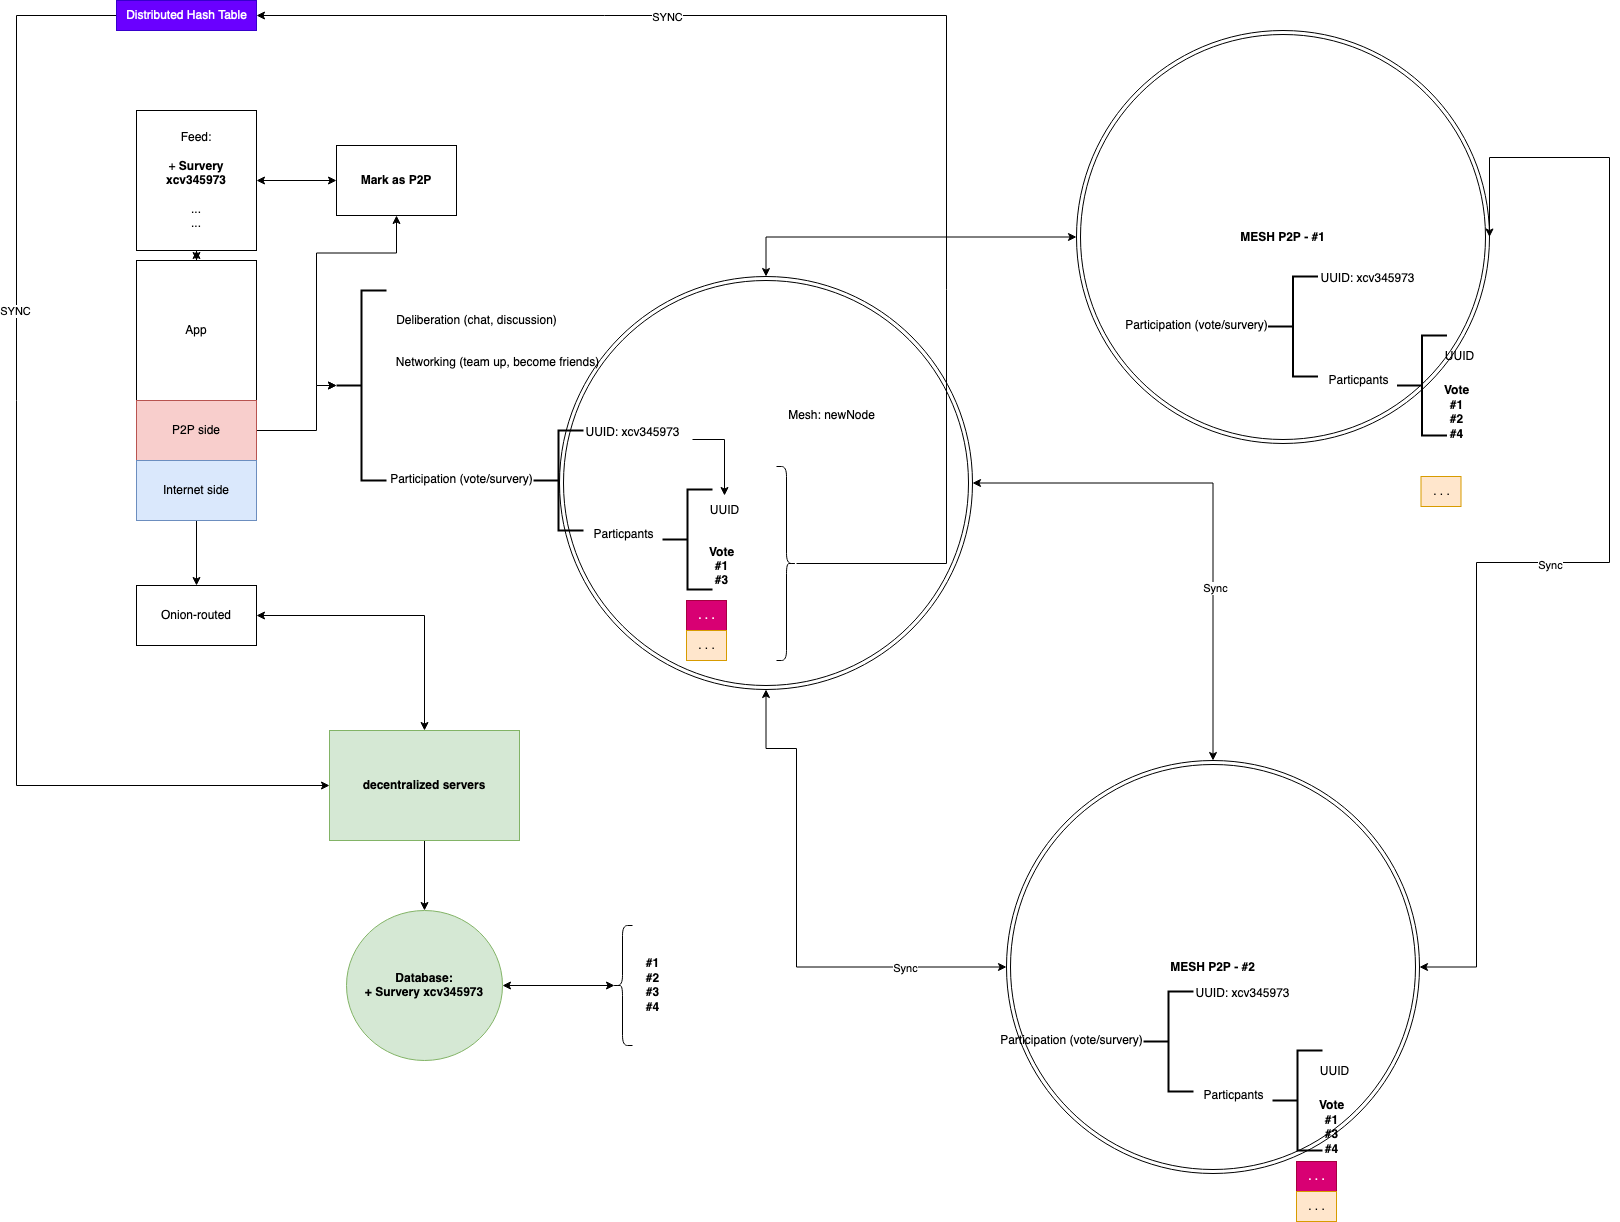

The diagram above was exported from draw.io. Its source (the exported page's mxGraphModel, read from the mxfile embedded in the PNG):
<mxGraphModel dx="2347" dy="1257" grid="1" gridSize="10" guides="1" tooltips="1" connect="1" arrows="1" fold="1" page="1" pageScale="1" pageWidth="827" pageHeight="1169" math="0" shadow="0">
  <root>
    <mxCell id="0" />
    <mxCell id="1" parent="0" />
    <mxCell id="WbWu_QPHdNc4P_6QDv7F-49" style="edgeStyle=orthogonalEdgeStyle;rounded=0;orthogonalLoop=1;jettySize=auto;html=1;startArrow=classic;startFill=1;" edge="1" parent="1" source="WbWu_QPHdNc4P_6QDv7F-38" target="WbWu_QPHdNc4P_6QDv7F-48">
      <mxGeometry relative="1" as="geometry" />
    </mxCell>
    <mxCell id="WbWu_QPHdNc4P_6QDv7F-54" value="Sync" style="edgeLabel;html=1;align=center;verticalAlign=middle;resizable=0;points=[];" vertex="1" connectable="0" parent="WbWu_QPHdNc4P_6QDv7F-49">
      <mxGeometry x="0.3333" y="2" relative="1" as="geometry">
        <mxPoint as="offset" />
      </mxGeometry>
    </mxCell>
    <mxCell id="WbWu_QPHdNc4P_6QDv7F-38" value="" style="ellipse;shape=doubleEllipse;whiteSpace=wrap;html=1;aspect=fixed;fillColor=none;" vertex="1" parent="1">
      <mxGeometry x="603" y="526" width="413" height="413" as="geometry" />
    </mxCell>
    <mxCell id="WbWu_QPHdNc4P_6QDv7F-28" style="edgeStyle=orthogonalEdgeStyle;rounded=0;orthogonalLoop=1;jettySize=auto;html=1;entryX=0;entryY=0.5;entryDx=0;entryDy=0;" edge="1" parent="1" source="WbWu_QPHdNc4P_6QDv7F-1" target="WbWu_QPHdNc4P_6QDv7F-7">
      <mxGeometry relative="1" as="geometry">
        <mxPoint x="230" y="1030" as="targetPoint" />
        <Array as="points">
          <mxPoint x="60" y="265" />
          <mxPoint x="60" y="1035" />
        </Array>
      </mxGeometry>
    </mxCell>
    <mxCell id="WbWu_QPHdNc4P_6QDv7F-58" value="SYNC" style="edgeLabel;html=1;align=center;verticalAlign=middle;resizable=0;points=[];" vertex="1" connectable="0" parent="WbWu_QPHdNc4P_6QDv7F-28">
      <mxGeometry x="-0.3328" y="-2" relative="1" as="geometry">
        <mxPoint as="offset" />
      </mxGeometry>
    </mxCell>
    <mxCell id="WbWu_QPHdNc4P_6QDv7F-1" value="Distributed Hash Table" style="text;html=1;align=center;verticalAlign=middle;resizable=0;points=[];autosize=1;strokeColor=#3700CC;fillColor=#6a00ff;fontColor=#ffffff;" vertex="1" parent="1">
      <mxGeometry x="160" y="250" width="140" height="30" as="geometry" />
    </mxCell>
    <mxCell id="WbWu_QPHdNc4P_6QDv7F-34" style="edgeStyle=orthogonalEdgeStyle;rounded=0;orthogonalLoop=1;jettySize=auto;html=1;startArrow=classic;startFill=1;" edge="1" parent="1" source="WbWu_QPHdNc4P_6QDv7F-2" target="WbWu_QPHdNc4P_6QDv7F-33">
      <mxGeometry relative="1" as="geometry" />
    </mxCell>
    <mxCell id="WbWu_QPHdNc4P_6QDv7F-2" value="&lt;div&gt;App&lt;/div&gt;" style="whiteSpace=wrap;html=1;" vertex="1" parent="1">
      <mxGeometry x="180" y="510" width="120" height="140" as="geometry" />
    </mxCell>
    <mxCell id="WbWu_QPHdNc4P_6QDv7F-12" style="edgeStyle=orthogonalEdgeStyle;rounded=0;orthogonalLoop=1;jettySize=auto;html=1;entryX=0;entryY=0.5;entryDx=0;entryDy=0;entryPerimeter=0;" edge="1" parent="1" source="WbWu_QPHdNc4P_6QDv7F-3" target="WbWu_QPHdNc4P_6QDv7F-11">
      <mxGeometry relative="1" as="geometry">
        <Array as="points">
          <mxPoint x="360" y="680" />
          <mxPoint x="360" y="635" />
        </Array>
      </mxGeometry>
    </mxCell>
    <mxCell id="WbWu_QPHdNc4P_6QDv7F-3" value="P2P side" style="whiteSpace=wrap;html=1;fillColor=#f8cecc;strokeColor=#b85450;" vertex="1" parent="1">
      <mxGeometry x="180" y="650" width="120" height="60" as="geometry" />
    </mxCell>
    <mxCell id="WbWu_QPHdNc4P_6QDv7F-6" style="edgeStyle=orthogonalEdgeStyle;rounded=0;orthogonalLoop=1;jettySize=auto;html=1;" edge="1" parent="1" source="WbWu_QPHdNc4P_6QDv7F-4" target="WbWu_QPHdNc4P_6QDv7F-5">
      <mxGeometry relative="1" as="geometry" />
    </mxCell>
    <mxCell id="WbWu_QPHdNc4P_6QDv7F-4" value="Internet side" style="whiteSpace=wrap;html=1;fillColor=#dae8fc;strokeColor=#6c8ebf;" vertex="1" parent="1">
      <mxGeometry x="180" y="710" width="120" height="60" as="geometry" />
    </mxCell>
    <mxCell id="WbWu_QPHdNc4P_6QDv7F-8" style="edgeStyle=orthogonalEdgeStyle;rounded=0;orthogonalLoop=1;jettySize=auto;html=1;startArrow=classic;startFill=1;" edge="1" parent="1" source="WbWu_QPHdNc4P_6QDv7F-5" target="WbWu_QPHdNc4P_6QDv7F-7">
      <mxGeometry relative="1" as="geometry" />
    </mxCell>
    <mxCell id="WbWu_QPHdNc4P_6QDv7F-5" value="Onion-routed " style="whiteSpace=wrap;html=1;" vertex="1" parent="1">
      <mxGeometry x="180" y="835" width="120" height="60" as="geometry" />
    </mxCell>
    <mxCell id="WbWu_QPHdNc4P_6QDv7F-30" value="" style="edgeStyle=orthogonalEdgeStyle;rounded=0;orthogonalLoop=1;jettySize=auto;html=1;" edge="1" parent="1" source="WbWu_QPHdNc4P_6QDv7F-7" target="WbWu_QPHdNc4P_6QDv7F-29">
      <mxGeometry relative="1" as="geometry" />
    </mxCell>
    <mxCell id="WbWu_QPHdNc4P_6QDv7F-7" value="&lt;b&gt;decentralized servers&lt;/b&gt;" style="whiteSpace=wrap;html=1;fillColor=#d5e8d4;strokeColor=#82b366;" vertex="1" parent="1">
      <mxGeometry x="373" y="980" width="190" height="110" as="geometry" />
    </mxCell>
    <mxCell id="WbWu_QPHdNc4P_6QDv7F-11" value="" style="strokeWidth=2;html=1;shape=mxgraph.flowchart.annotation_2;align=left;labelPosition=right;pointerEvents=1;" vertex="1" parent="1">
      <mxGeometry x="380" y="540" width="50" height="190" as="geometry" />
    </mxCell>
    <mxCell id="WbWu_QPHdNc4P_6QDv7F-13" value="Deliberation (chat, discussion)" style="text;html=1;align=center;verticalAlign=middle;resizable=0;points=[];autosize=1;strokeColor=none;fillColor=none;" vertex="1" parent="1">
      <mxGeometry x="430" y="555" width="180" height="30" as="geometry" />
    </mxCell>
    <mxCell id="WbWu_QPHdNc4P_6QDv7F-14" value="&lt;div&gt;Participation (vote/survery)&lt;/div&gt;&lt;div&gt;&lt;br&gt;&lt;/div&gt;" style="text;html=1;align=center;verticalAlign=middle;resizable=0;points=[];autosize=1;strokeColor=none;fillColor=none;" vertex="1" parent="1">
      <mxGeometry x="420" y="716" width="170" height="40" as="geometry" />
    </mxCell>
    <mxCell id="WbWu_QPHdNc4P_6QDv7F-15" value="Networking (team up, become friends)" style="text;html=1;align=center;verticalAlign=middle;resizable=0;points=[];autosize=1;strokeColor=none;fillColor=none;" vertex="1" parent="1">
      <mxGeometry x="426" y="597" width="230" height="30" as="geometry" />
    </mxCell>
    <mxCell id="WbWu_QPHdNc4P_6QDv7F-17" value="" style="strokeWidth=2;html=1;shape=mxgraph.flowchart.annotation_2;align=left;labelPosition=right;pointerEvents=1;" vertex="1" parent="1">
      <mxGeometry x="577" y="680" width="50" height="100" as="geometry" />
    </mxCell>
    <mxCell id="WbWu_QPHdNc4P_6QDv7F-31" value="" style="edgeStyle=orthogonalEdgeStyle;rounded=0;orthogonalLoop=1;jettySize=auto;html=1;" edge="1" parent="1" source="WbWu_QPHdNc4P_6QDv7F-18" target="WbWu_QPHdNc4P_6QDv7F-21">
      <mxGeometry relative="1" as="geometry" />
    </mxCell>
    <mxCell id="WbWu_QPHdNc4P_6QDv7F-18" value="&lt;div&gt;UUID: xcv345973&lt;br&gt;&lt;/div&gt;&lt;div&gt;&lt;br&gt;&lt;/div&gt;" style="text;html=1;align=center;verticalAlign=middle;resizable=0;points=[];autosize=1;strokeColor=none;fillColor=none;" vertex="1" parent="1">
      <mxGeometry x="616" y="669" width="120" height="40" as="geometry" />
    </mxCell>
    <mxCell id="WbWu_QPHdNc4P_6QDv7F-19" value="&lt;div&gt;Particpants&lt;/div&gt;&lt;div&gt;&lt;br&gt;&lt;/div&gt;" style="text;html=1;align=center;verticalAlign=middle;resizable=0;points=[];autosize=1;strokeColor=none;fillColor=none;" vertex="1" parent="1">
      <mxGeometry x="627" y="771" width="80" height="40" as="geometry" />
    </mxCell>
    <mxCell id="WbWu_QPHdNc4P_6QDv7F-20" value="" style="strokeWidth=2;html=1;shape=mxgraph.flowchart.annotation_2;align=left;labelPosition=right;pointerEvents=1;" vertex="1" parent="1">
      <mxGeometry x="706" y="739" width="50" height="100" as="geometry" />
    </mxCell>
    <mxCell id="WbWu_QPHdNc4P_6QDv7F-21" value="UUID" style="text;html=1;align=center;verticalAlign=middle;resizable=0;points=[];autosize=1;strokeColor=none;fillColor=none;" vertex="1" parent="1">
      <mxGeometry x="743" y="745" width="50" height="30" as="geometry" />
    </mxCell>
    <mxCell id="WbWu_QPHdNc4P_6QDv7F-22" value="&lt;div&gt;&lt;b&gt;Vote&lt;/b&gt;&lt;/div&gt;&lt;div&gt;&lt;b&gt;#1&lt;/b&gt;&lt;/div&gt;&lt;div&gt;&lt;b&gt;#3&lt;br&gt;&lt;/b&gt;&lt;/div&gt;" style="text;html=1;align=center;verticalAlign=middle;resizable=0;points=[];autosize=1;strokeColor=none;fillColor=none;" vertex="1" parent="1">
      <mxGeometry x="740" y="786" width="50" height="60" as="geometry" />
    </mxCell>
    <mxCell id="WbWu_QPHdNc4P_6QDv7F-27" style="edgeStyle=orthogonalEdgeStyle;rounded=0;orthogonalLoop=1;jettySize=auto;html=1;" edge="1" parent="1" source="WbWu_QPHdNc4P_6QDv7F-24" target="WbWu_QPHdNc4P_6QDv7F-1">
      <mxGeometry relative="1" as="geometry">
        <Array as="points">
          <mxPoint x="990" y="813" />
          <mxPoint x="990" y="265" />
        </Array>
      </mxGeometry>
    </mxCell>
    <mxCell id="WbWu_QPHdNc4P_6QDv7F-57" value="SYNC" style="edgeLabel;html=1;align=center;verticalAlign=middle;resizable=0;points=[];" vertex="1" connectable="0" parent="WbWu_QPHdNc4P_6QDv7F-27">
      <mxGeometry x="0.4097" y="1" relative="1" as="geometry">
        <mxPoint as="offset" />
      </mxGeometry>
    </mxCell>
    <mxCell id="WbWu_QPHdNc4P_6QDv7F-24" value="" style="shape=curlyBracket;whiteSpace=wrap;html=1;rounded=1;flipH=1;labelPosition=right;verticalLabelPosition=middle;align=left;verticalAlign=middle;" vertex="1" parent="1">
      <mxGeometry x="820" y="716" width="20" height="194" as="geometry" />
    </mxCell>
    <mxCell id="WbWu_QPHdNc4P_6QDv7F-25" value=". . ." style="text;html=1;align=center;verticalAlign=middle;resizable=0;points=[];autosize=1;strokeColor=#A50040;fillColor=#d80073;fontColor=#ffffff;" vertex="1" parent="1">
      <mxGeometry x="730" y="850" width="40" height="30" as="geometry" />
    </mxCell>
    <mxCell id="WbWu_QPHdNc4P_6QDv7F-26" value=". . ." style="text;html=1;align=center;verticalAlign=middle;resizable=0;points=[];autosize=1;strokeColor=#d79b00;fillColor=#ffe6cc;" vertex="1" parent="1">
      <mxGeometry x="730" y="880" width="40" height="30" as="geometry" />
    </mxCell>
    <mxCell id="WbWu_QPHdNc4P_6QDv7F-41" style="edgeStyle=orthogonalEdgeStyle;rounded=0;orthogonalLoop=1;jettySize=auto;html=1;startArrow=classic;startFill=1;entryX=0.1;entryY=0.5;entryDx=0;entryDy=0;entryPerimeter=0;" edge="1" parent="1" source="WbWu_QPHdNc4P_6QDv7F-29" target="WbWu_QPHdNc4P_6QDv7F-42">
      <mxGeometry relative="1" as="geometry">
        <mxPoint x="570" y="1080" as="targetPoint" />
      </mxGeometry>
    </mxCell>
    <mxCell id="WbWu_QPHdNc4P_6QDv7F-29" value="&lt;div&gt;&lt;b&gt;Database:&lt;/b&gt;&lt;/div&gt;&lt;div&gt;&lt;b&gt;+ Survery xcv345973&lt;br&gt;&lt;/b&gt;&lt;/div&gt;" style="ellipse;whiteSpace=wrap;html=1;fillColor=#d5e8d4;strokeColor=#82b366;" vertex="1" parent="1">
      <mxGeometry x="390" y="1160" width="156" height="150" as="geometry" />
    </mxCell>
    <mxCell id="WbWu_QPHdNc4P_6QDv7F-36" style="edgeStyle=orthogonalEdgeStyle;rounded=0;orthogonalLoop=1;jettySize=auto;html=1;startArrow=classic;startFill=1;" edge="1" parent="1" source="WbWu_QPHdNc4P_6QDv7F-33" target="WbWu_QPHdNc4P_6QDv7F-35">
      <mxGeometry relative="1" as="geometry" />
    </mxCell>
    <mxCell id="WbWu_QPHdNc4P_6QDv7F-33" value="&lt;div&gt;Feed:&lt;/div&gt;&lt;div&gt;&lt;br&gt;&lt;/div&gt;&lt;div&gt;&lt;div&gt;+&lt;b&gt; Survery xcv345973&lt;/b&gt;&lt;br&gt;&lt;/div&gt;&lt;/div&gt;&lt;div&gt;&lt;br&gt;&lt;/div&gt;&lt;div&gt;...&lt;/div&gt;&lt;div&gt;...&lt;br&gt;&lt;/div&gt;" style="whiteSpace=wrap;html=1;" vertex="1" parent="1">
      <mxGeometry x="180" y="360" width="120" height="140" as="geometry" />
    </mxCell>
    <mxCell id="WbWu_QPHdNc4P_6QDv7F-37" style="edgeStyle=orthogonalEdgeStyle;rounded=0;orthogonalLoop=1;jettySize=auto;html=1;entryX=0;entryY=0.5;entryDx=0;entryDy=0;entryPerimeter=0;startArrow=classic;startFill=1;" edge="1" parent="1" source="WbWu_QPHdNc4P_6QDv7F-35" target="WbWu_QPHdNc4P_6QDv7F-11">
      <mxGeometry relative="1" as="geometry" />
    </mxCell>
    <mxCell id="WbWu_QPHdNc4P_6QDv7F-35" value="&lt;b&gt;Mark as P2P&lt;/b&gt;" style="whiteSpace=wrap;html=1;" vertex="1" parent="1">
      <mxGeometry x="380" y="395" width="120" height="70" as="geometry" />
    </mxCell>
    <mxCell id="WbWu_QPHdNc4P_6QDv7F-39" value="Mesh: newNode" style="text;html=1;align=center;verticalAlign=middle;resizable=0;points=[];autosize=1;strokeColor=none;fillColor=none;" vertex="1" parent="1">
      <mxGeometry x="820" y="650" width="110" height="30" as="geometry" />
    </mxCell>
    <mxCell id="WbWu_QPHdNc4P_6QDv7F-42" value="" style="shape=curlyBracket;whiteSpace=wrap;html=1;rounded=1;labelPosition=left;verticalLabelPosition=middle;align=right;verticalAlign=middle;fillColor=none;" vertex="1" parent="1">
      <mxGeometry x="656" y="1175" width="20" height="120" as="geometry" />
    </mxCell>
    <mxCell id="WbWu_QPHdNc4P_6QDv7F-43" value="&lt;div&gt;&lt;b&gt;#1&lt;/b&gt;&lt;/div&gt;&lt;div&gt;&lt;b&gt;#2&lt;/b&gt;&lt;/div&gt;&lt;div&gt;&lt;b&gt;#3&lt;br&gt;&lt;/b&gt;&lt;/div&gt;&lt;div&gt;&lt;b&gt;#4&lt;/b&gt;&lt;br&gt;&lt;/div&gt;" style="text;html=1;align=center;verticalAlign=middle;resizable=0;points=[];autosize=1;strokeColor=none;fillColor=none;" vertex="1" parent="1">
      <mxGeometry x="676" y="1200" width="40" height="70" as="geometry" />
    </mxCell>
    <mxCell id="WbWu_QPHdNc4P_6QDv7F-50" style="edgeStyle=orthogonalEdgeStyle;rounded=0;orthogonalLoop=1;jettySize=auto;html=1;entryX=0.5;entryY=1;entryDx=0;entryDy=0;startArrow=classic;startFill=1;" edge="1" parent="1" source="WbWu_QPHdNc4P_6QDv7F-48" target="WbWu_QPHdNc4P_6QDv7F-38">
      <mxGeometry relative="1" as="geometry">
        <Array as="points">
          <mxPoint x="840" y="1217" />
          <mxPoint x="840" y="998" />
        </Array>
      </mxGeometry>
    </mxCell>
    <mxCell id="WbWu_QPHdNc4P_6QDv7F-56" value="Sync" style="edgeLabel;html=1;align=center;verticalAlign=middle;resizable=0;points=[];" vertex="1" connectable="0" parent="WbWu_QPHdNc4P_6QDv7F-50">
      <mxGeometry x="-0.6044" y="1" relative="1" as="geometry">
        <mxPoint as="offset" />
      </mxGeometry>
    </mxCell>
    <mxCell id="WbWu_QPHdNc4P_6QDv7F-52" style="edgeStyle=orthogonalEdgeStyle;rounded=0;orthogonalLoop=1;jettySize=auto;html=1;entryX=1;entryY=0.5;entryDx=0;entryDy=0;startArrow=classic;startFill=1;" edge="1" parent="1" source="WbWu_QPHdNc4P_6QDv7F-48" target="WbWu_QPHdNc4P_6QDv7F-51">
      <mxGeometry relative="1" as="geometry">
        <Array as="points">
          <mxPoint x="1520" y="1217" />
          <mxPoint x="1520" y="812" />
          <mxPoint x="1653" y="812" />
          <mxPoint x="1653" y="407" />
        </Array>
      </mxGeometry>
    </mxCell>
    <mxCell id="WbWu_QPHdNc4P_6QDv7F-55" value="Sync" style="edgeLabel;html=1;align=center;verticalAlign=middle;resizable=0;points=[];" vertex="1" connectable="0" parent="WbWu_QPHdNc4P_6QDv7F-52">
      <mxGeometry x="-0.108" y="-2" relative="1" as="geometry">
        <mxPoint as="offset" />
      </mxGeometry>
    </mxCell>
    <mxCell id="WbWu_QPHdNc4P_6QDv7F-48" value="&lt;b&gt;MESH P2P - #2&lt;/b&gt;" style="ellipse;shape=doubleEllipse;whiteSpace=wrap;html=1;aspect=fixed;fillColor=none;" vertex="1" parent="1">
      <mxGeometry x="1050" y="1010" width="413" height="413" as="geometry" />
    </mxCell>
    <mxCell id="WbWu_QPHdNc4P_6QDv7F-53" style="edgeStyle=orthogonalEdgeStyle;rounded=0;orthogonalLoop=1;jettySize=auto;html=1;entryX=0.5;entryY=0;entryDx=0;entryDy=0;startArrow=classic;startFill=1;" edge="1" parent="1" source="WbWu_QPHdNc4P_6QDv7F-51" target="WbWu_QPHdNc4P_6QDv7F-38">
      <mxGeometry relative="1" as="geometry" />
    </mxCell>
    <mxCell id="WbWu_QPHdNc4P_6QDv7F-51" value="&lt;b&gt;MESH P2P - #1&lt;/b&gt;" style="ellipse;shape=doubleEllipse;whiteSpace=wrap;html=1;aspect=fixed;fillColor=none;" vertex="1" parent="1">
      <mxGeometry x="1120" y="280" width="413" height="413" as="geometry" />
    </mxCell>
    <mxCell id="WbWu_QPHdNc4P_6QDv7F-59" value="&lt;div&gt;Participation (vote/survery)&lt;/div&gt;&lt;div&gt;&lt;br&gt;&lt;/div&gt;" style="text;html=1;align=center;verticalAlign=middle;resizable=0;points=[];autosize=1;strokeColor=none;fillColor=none;" vertex="1" parent="1">
      <mxGeometry x="1030" y="1277" width="170" height="40" as="geometry" />
    </mxCell>
    <mxCell id="WbWu_QPHdNc4P_6QDv7F-60" value="" style="strokeWidth=2;html=1;shape=mxgraph.flowchart.annotation_2;align=left;labelPosition=right;pointerEvents=1;" vertex="1" parent="1">
      <mxGeometry x="1187" y="1241" width="50" height="100" as="geometry" />
    </mxCell>
    <mxCell id="WbWu_QPHdNc4P_6QDv7F-61" value="&lt;div&gt;UUID: xcv345973&lt;br&gt;&lt;/div&gt;&lt;div&gt;&lt;br&gt;&lt;/div&gt;" style="text;html=1;align=center;verticalAlign=middle;resizable=0;points=[];autosize=1;strokeColor=none;fillColor=none;" vertex="1" parent="1">
      <mxGeometry x="1226" y="1230" width="120" height="40" as="geometry" />
    </mxCell>
    <mxCell id="WbWu_QPHdNc4P_6QDv7F-62" value="&lt;div&gt;Particpants&lt;/div&gt;&lt;div&gt;&lt;br&gt;&lt;/div&gt;" style="text;html=1;align=center;verticalAlign=middle;resizable=0;points=[];autosize=1;strokeColor=none;fillColor=none;" vertex="1" parent="1">
      <mxGeometry x="1237" y="1332" width="80" height="40" as="geometry" />
    </mxCell>
    <mxCell id="WbWu_QPHdNc4P_6QDv7F-63" value="" style="strokeWidth=2;html=1;shape=mxgraph.flowchart.annotation_2;align=left;labelPosition=right;pointerEvents=1;" vertex="1" parent="1">
      <mxGeometry x="1316" y="1300" width="50" height="100" as="geometry" />
    </mxCell>
    <mxCell id="WbWu_QPHdNc4P_6QDv7F-64" value="UUID" style="text;html=1;align=center;verticalAlign=middle;resizable=0;points=[];autosize=1;strokeColor=none;fillColor=none;" vertex="1" parent="1">
      <mxGeometry x="1353" y="1306" width="50" height="30" as="geometry" />
    </mxCell>
    <mxCell id="WbWu_QPHdNc4P_6QDv7F-65" value="&lt;div&gt;&lt;b&gt;Vote&lt;/b&gt;&lt;/div&gt;&lt;div&gt;&lt;b&gt;#1&lt;/b&gt;&lt;/div&gt;&lt;div&gt;&lt;b&gt;#3&lt;br&gt;&lt;/b&gt;&lt;/div&gt;&lt;div&gt;&lt;b&gt;#4&lt;/b&gt;&lt;/div&gt;" style="text;html=1;align=center;verticalAlign=middle;resizable=0;points=[];autosize=1;strokeColor=none;fillColor=none;" vertex="1" parent="1">
      <mxGeometry x="1350" y="1342" width="50" height="70" as="geometry" />
    </mxCell>
    <mxCell id="WbWu_QPHdNc4P_6QDv7F-66" value=". . ." style="text;html=1;align=center;verticalAlign=middle;resizable=0;points=[];autosize=1;strokeColor=#A50040;fillColor=#d80073;fontColor=#ffffff;" vertex="1" parent="1">
      <mxGeometry x="1340" y="1411" width="40" height="30" as="geometry" />
    </mxCell>
    <mxCell id="WbWu_QPHdNc4P_6QDv7F-67" value=". . ." style="text;html=1;align=center;verticalAlign=middle;resizable=0;points=[];autosize=1;strokeColor=#d79b00;fillColor=#ffe6cc;" vertex="1" parent="1">
      <mxGeometry x="1340" y="1441" width="40" height="30" as="geometry" />
    </mxCell>
    <mxCell id="WbWu_QPHdNc4P_6QDv7F-68" value="&lt;div&gt;Participation (vote/survery)&lt;/div&gt;&lt;div&gt;&lt;br&gt;&lt;/div&gt;" style="text;html=1;align=center;verticalAlign=middle;resizable=0;points=[];autosize=1;strokeColor=none;fillColor=none;" vertex="1" parent="1">
      <mxGeometry x="1154.5" y="562" width="170" height="40" as="geometry" />
    </mxCell>
    <mxCell id="WbWu_QPHdNc4P_6QDv7F-69" value="" style="strokeWidth=2;html=1;shape=mxgraph.flowchart.annotation_2;align=left;labelPosition=right;pointerEvents=1;" vertex="1" parent="1">
      <mxGeometry x="1311.5" y="526" width="50" height="100" as="geometry" />
    </mxCell>
    <mxCell id="WbWu_QPHdNc4P_6QDv7F-70" value="&lt;div&gt;UUID: xcv345973&lt;br&gt;&lt;/div&gt;&lt;div&gt;&lt;br&gt;&lt;/div&gt;" style="text;html=1;align=center;verticalAlign=middle;resizable=0;points=[];autosize=1;strokeColor=none;fillColor=none;" vertex="1" parent="1">
      <mxGeometry x="1350.5" y="515" width="120" height="40" as="geometry" />
    </mxCell>
    <mxCell id="WbWu_QPHdNc4P_6QDv7F-71" value="&lt;div&gt;Particpants&lt;/div&gt;&lt;div&gt;&lt;br&gt;&lt;/div&gt;" style="text;html=1;align=center;verticalAlign=middle;resizable=0;points=[];autosize=1;strokeColor=none;fillColor=none;" vertex="1" parent="1">
      <mxGeometry x="1361.5" y="617" width="80" height="40" as="geometry" />
    </mxCell>
    <mxCell id="WbWu_QPHdNc4P_6QDv7F-72" value="" style="strokeWidth=2;html=1;shape=mxgraph.flowchart.annotation_2;align=left;labelPosition=right;pointerEvents=1;" vertex="1" parent="1">
      <mxGeometry x="1440.5" y="585" width="50" height="100" as="geometry" />
    </mxCell>
    <mxCell id="WbWu_QPHdNc4P_6QDv7F-73" value="UUID" style="text;html=1;align=center;verticalAlign=middle;resizable=0;points=[];autosize=1;strokeColor=none;fillColor=none;" vertex="1" parent="1">
      <mxGeometry x="1477.5" y="591" width="50" height="30" as="geometry" />
    </mxCell>
    <mxCell id="WbWu_QPHdNc4P_6QDv7F-74" value="&lt;div&gt;&lt;b&gt;Vote&lt;/b&gt;&lt;/div&gt;&lt;div&gt;&lt;b&gt;#1&lt;/b&gt;&lt;/div&gt;&lt;div&gt;&lt;b&gt;#2&lt;br&gt;&lt;/b&gt;&lt;/div&gt;&lt;div&gt;&lt;b&gt;#4&lt;/b&gt;&lt;/div&gt;" style="text;html=1;align=center;verticalAlign=middle;resizable=0;points=[];autosize=1;strokeColor=none;fillColor=none;" vertex="1" parent="1">
      <mxGeometry x="1474.5" y="627" width="50" height="70" as="geometry" />
    </mxCell>
    <mxCell id="WbWu_QPHdNc4P_6QDv7F-75" value=". . ." style="text;html=1;align=center;verticalAlign=middle;resizable=0;points=[];autosize=1;strokeColor=#d79b00;fillColor=#ffe6cc;" vertex="1" parent="1">
      <mxGeometry x="1464.5" y="726" width="40" height="30" as="geometry" />
    </mxCell>
  </root>
</mxGraphModel>